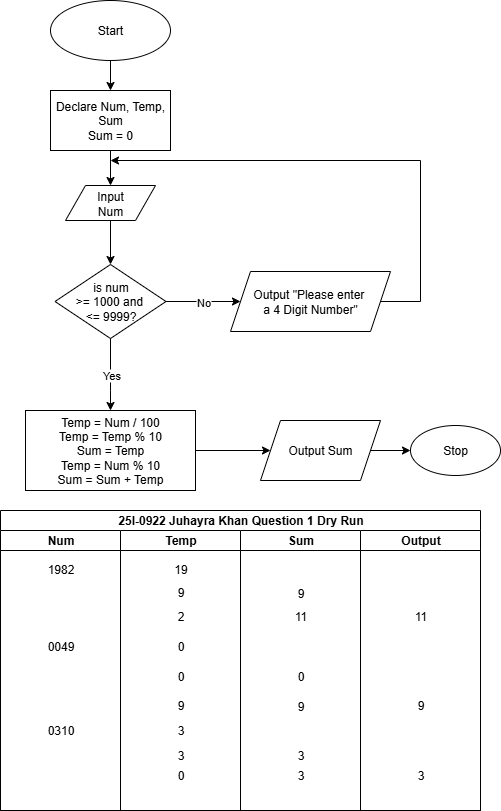

The diagram above was exported from draw.io. Its source (the exported page's mxGraphModel, read from the mxfile embedded in the PNG):
<mxGraphModel dx="1426" dy="777" grid="1" gridSize="10" guides="1" tooltips="1" connect="1" arrows="1" fold="1" page="1" pageScale="1" pageWidth="850" pageHeight="1100" math="0" shadow="0">
  <root>
    <mxCell id="0" />
    <mxCell id="1" parent="0" />
    <mxCell id="CZeUNOJutIiSdQPI-fvc-3" style="edgeStyle=orthogonalEdgeStyle;rounded=0;orthogonalLoop=1;jettySize=auto;html=1;entryX=0.5;entryY=0;entryDx=0;entryDy=0;" edge="1" parent="1" source="CZeUNOJutIiSdQPI-fvc-1" target="CZeUNOJutIiSdQPI-fvc-2">
      <mxGeometry relative="1" as="geometry" />
    </mxCell>
    <mxCell id="CZeUNOJutIiSdQPI-fvc-1" value="Start" style="ellipse;whiteSpace=wrap;html=1;" vertex="1" parent="1">
      <mxGeometry x="190" y="40" width="120" height="60" as="geometry" />
    </mxCell>
    <mxCell id="CZeUNOJutIiSdQPI-fvc-5" style="edgeStyle=orthogonalEdgeStyle;rounded=0;orthogonalLoop=1;jettySize=auto;html=1;entryX=0.5;entryY=0;entryDx=0;entryDy=0;" edge="1" parent="1" source="CZeUNOJutIiSdQPI-fvc-12" target="CZeUNOJutIiSdQPI-fvc-4">
      <mxGeometry relative="1" as="geometry" />
    </mxCell>
    <mxCell id="CZeUNOJutIiSdQPI-fvc-2" value="Declare Num, Temp, Sum&lt;div&gt;Sum = 0&lt;/div&gt;" style="rounded=0;whiteSpace=wrap;html=1;" vertex="1" parent="1">
      <mxGeometry x="190" y="130" width="120" height="60" as="geometry" />
    </mxCell>
    <mxCell id="CZeUNOJutIiSdQPI-fvc-4" value="is num&lt;div&gt;&amp;gt;= 1000&amp;nbsp;&lt;span style=&quot;background-color: transparent; color: light-dark(rgb(0, 0, 0), rgb(255, 255, 255));&quot;&gt;and&amp;nbsp;&lt;/span&gt;&lt;/div&gt;&lt;div&gt;&lt;div&gt;&amp;lt;= 9999?&lt;/div&gt;&lt;/div&gt;" style="rhombus;whiteSpace=wrap;html=1;" vertex="1" parent="1">
      <mxGeometry x="194.5" y="304" width="111" height="74" as="geometry" />
    </mxCell>
    <mxCell id="CZeUNOJutIiSdQPI-fvc-6" value="" style="endArrow=classic;html=1;rounded=0;edgeStyle=orthogonalEdgeStyle;exitX=0.5;exitY=1;exitDx=0;exitDy=0;entryX=0.5;entryY=0;entryDx=0;entryDy=0;" edge="1" parent="1" source="CZeUNOJutIiSdQPI-fvc-4" target="CZeUNOJutIiSdQPI-fvc-21">
      <mxGeometry relative="1" as="geometry">
        <mxPoint x="380" y="280" as="sourcePoint" />
        <mxPoint x="250" y="470" as="targetPoint" />
        <Array as="points">
          <mxPoint x="250" y="430" />
          <mxPoint x="250" y="430" />
        </Array>
      </mxGeometry>
    </mxCell>
    <mxCell id="CZeUNOJutIiSdQPI-fvc-7" value="Yes" style="edgeLabel;resizable=0;html=1;;align=center;verticalAlign=middle;" connectable="0" vertex="1" parent="CZeUNOJutIiSdQPI-fvc-6">
      <mxGeometry relative="1" as="geometry" />
    </mxCell>
    <mxCell id="CZeUNOJutIiSdQPI-fvc-8" value="" style="endArrow=classic;html=1;rounded=0;edgeStyle=orthogonalEdgeStyle;exitX=1;exitY=0.5;exitDx=0;exitDy=0;entryX=0;entryY=0.5;entryDx=0;entryDy=0;" edge="1" parent="1" source="CZeUNOJutIiSdQPI-fvc-4" target="CZeUNOJutIiSdQPI-fvc-13">
      <mxGeometry relative="1" as="geometry">
        <mxPoint x="361" y="341.5" as="sourcePoint" />
        <mxPoint x="380" y="341" as="targetPoint" />
        <Array as="points" />
      </mxGeometry>
    </mxCell>
    <mxCell id="CZeUNOJutIiSdQPI-fvc-9" value="No" style="edgeLabel;resizable=0;html=1;;align=center;verticalAlign=middle;" connectable="0" vertex="1" parent="CZeUNOJutIiSdQPI-fvc-8">
      <mxGeometry relative="1" as="geometry" />
    </mxCell>
    <mxCell id="CZeUNOJutIiSdQPI-fvc-11" value="" style="edgeStyle=orthogonalEdgeStyle;rounded=0;orthogonalLoop=1;jettySize=auto;html=1;entryX=0.5;entryY=0;entryDx=0;entryDy=0;" edge="1" parent="1" source="CZeUNOJutIiSdQPI-fvc-2" target="CZeUNOJutIiSdQPI-fvc-12">
      <mxGeometry relative="1" as="geometry">
        <mxPoint x="250" y="190" as="sourcePoint" />
        <mxPoint x="250" y="315" as="targetPoint" />
      </mxGeometry>
    </mxCell>
    <mxCell id="CZeUNOJutIiSdQPI-fvc-12" value="Input&lt;div&gt;Num&lt;/div&gt;" style="shape=parallelogram;perimeter=parallelogramPerimeter;whiteSpace=wrap;html=1;fixedSize=1;" vertex="1" parent="1">
      <mxGeometry x="205" y="225" width="90" height="35" as="geometry" />
    </mxCell>
    <mxCell id="CZeUNOJutIiSdQPI-fvc-17" style="edgeStyle=orthogonalEdgeStyle;rounded=0;orthogonalLoop=1;jettySize=auto;html=1;exitX=1;exitY=0.5;exitDx=0;exitDy=0;" edge="1" parent="1" source="CZeUNOJutIiSdQPI-fvc-13">
      <mxGeometry relative="1" as="geometry">
        <mxPoint x="250" y="200" as="targetPoint" />
        <Array as="points">
          <mxPoint x="560" y="341" />
          <mxPoint x="560" y="200" />
        </Array>
      </mxGeometry>
    </mxCell>
    <mxCell id="CZeUNOJutIiSdQPI-fvc-13" value="Output &quot;Please enter&amp;nbsp;&lt;div&gt;a 4 Digit Number&quot;&lt;/div&gt;" style="shape=parallelogram;perimeter=parallelogramPerimeter;whiteSpace=wrap;html=1;fixedSize=1;" vertex="1" parent="1">
      <mxGeometry x="370" y="311" width="160" height="60" as="geometry" />
    </mxCell>
    <mxCell id="CZeUNOJutIiSdQPI-fvc-29" style="edgeStyle=orthogonalEdgeStyle;rounded=0;orthogonalLoop=1;jettySize=auto;html=1;entryX=0;entryY=0.5;entryDx=0;entryDy=0;" edge="1" parent="1" source="CZeUNOJutIiSdQPI-fvc-21" target="CZeUNOJutIiSdQPI-fvc-28">
      <mxGeometry relative="1" as="geometry" />
    </mxCell>
    <mxCell id="CZeUNOJutIiSdQPI-fvc-21" value="Temp = Num / 100&lt;div&gt;Temp = Temp % 10&lt;/div&gt;&lt;div&gt;Sum = Temp&lt;/div&gt;&lt;div&gt;Temp = Num % 10&lt;/div&gt;&lt;div&gt;Sum = Sum + Temp&lt;/div&gt;" style="rounded=0;whiteSpace=wrap;html=1;" vertex="1" parent="1">
      <mxGeometry x="165" y="450" width="170" height="80" as="geometry" />
    </mxCell>
    <mxCell id="CZeUNOJutIiSdQPI-fvc-31" style="edgeStyle=orthogonalEdgeStyle;rounded=0;orthogonalLoop=1;jettySize=auto;html=1;entryX=0;entryY=0.5;entryDx=0;entryDy=0;" edge="1" parent="1" source="CZeUNOJutIiSdQPI-fvc-28" target="CZeUNOJutIiSdQPI-fvc-30">
      <mxGeometry relative="1" as="geometry" />
    </mxCell>
    <mxCell id="CZeUNOJutIiSdQPI-fvc-28" value="Output Sum" style="shape=parallelogram;perimeter=parallelogramPerimeter;whiteSpace=wrap;html=1;fixedSize=1;" vertex="1" parent="1">
      <mxGeometry x="400" y="460" width="120" height="60" as="geometry" />
    </mxCell>
    <mxCell id="CZeUNOJutIiSdQPI-fvc-30" value="Stop" style="ellipse;whiteSpace=wrap;html=1;" vertex="1" parent="1">
      <mxGeometry x="550" y="465" width="90" height="50" as="geometry" />
    </mxCell>
    <mxCell id="CZeUNOJutIiSdQPI-fvc-51" value="25I-0922 Juhayra Khan Question 1 Dry Run" style="swimlane;childLayout=stackLayout;resizeParent=1;resizeParentMax=0;startSize=20;html=1;" vertex="1" parent="1">
      <mxGeometry x="140" y="550" width="480" height="300" as="geometry" />
    </mxCell>
    <mxCell id="CZeUNOJutIiSdQPI-fvc-52" value="Num" style="swimlane;startSize=20;html=1;" vertex="1" parent="CZeUNOJutIiSdQPI-fvc-51">
      <mxGeometry y="20" width="120" height="280" as="geometry" />
    </mxCell>
    <mxCell id="CZeUNOJutIiSdQPI-fvc-57" value="1982" style="text;html=1;align=center;verticalAlign=middle;resizable=0;points=[];autosize=1;strokeColor=none;fillColor=none;" vertex="1" parent="CZeUNOJutIiSdQPI-fvc-52">
      <mxGeometry x="35" y="24" width="50" height="30" as="geometry" />
    </mxCell>
    <mxCell id="CZeUNOJutIiSdQPI-fvc-53" value="Temp" style="swimlane;startSize=20;html=1;" vertex="1" parent="CZeUNOJutIiSdQPI-fvc-51">
      <mxGeometry x="120" y="20" width="120" height="280" as="geometry" />
    </mxCell>
    <mxCell id="CZeUNOJutIiSdQPI-fvc-58" value="19" style="text;html=1;align=center;verticalAlign=middle;resizable=0;points=[];autosize=1;strokeColor=none;fillColor=none;" vertex="1" parent="CZeUNOJutIiSdQPI-fvc-53">
      <mxGeometry x="40" y="24" width="40" height="30" as="geometry" />
    </mxCell>
    <mxCell id="CZeUNOJutIiSdQPI-fvc-59" value="9" style="text;html=1;align=center;verticalAlign=middle;resizable=0;points=[];autosize=1;strokeColor=none;fillColor=none;" vertex="1" parent="CZeUNOJutIiSdQPI-fvc-53">
      <mxGeometry x="45" y="47" width="30" height="30" as="geometry" />
    </mxCell>
    <mxCell id="CZeUNOJutIiSdQPI-fvc-61" value="2" style="text;html=1;align=center;verticalAlign=middle;resizable=0;points=[];autosize=1;strokeColor=none;fillColor=none;" vertex="1" parent="CZeUNOJutIiSdQPI-fvc-53">
      <mxGeometry x="45" y="71" width="30" height="30" as="geometry" />
    </mxCell>
    <mxCell id="CZeUNOJutIiSdQPI-fvc-66" value="0" style="text;html=1;align=center;verticalAlign=middle;resizable=0;points=[];autosize=1;strokeColor=none;fillColor=none;" vertex="1" parent="CZeUNOJutIiSdQPI-fvc-53">
      <mxGeometry x="45" y="101" width="30" height="30" as="geometry" />
    </mxCell>
    <mxCell id="CZeUNOJutIiSdQPI-fvc-65" value="0049" style="text;html=1;align=center;verticalAlign=middle;resizable=0;points=[];autosize=1;strokeColor=none;fillColor=none;" vertex="1" parent="CZeUNOJutIiSdQPI-fvc-53">
      <mxGeometry x="-85" y="101" width="50" height="30" as="geometry" />
    </mxCell>
    <mxCell id="CZeUNOJutIiSdQPI-fvc-67" value="0" style="text;html=1;align=center;verticalAlign=middle;resizable=0;points=[];autosize=1;strokeColor=none;fillColor=none;" vertex="1" parent="CZeUNOJutIiSdQPI-fvc-53">
      <mxGeometry x="45" y="131" width="30" height="30" as="geometry" />
    </mxCell>
    <mxCell id="CZeUNOJutIiSdQPI-fvc-69" value="9" style="text;html=1;align=center;verticalAlign=middle;resizable=0;points=[];autosize=1;strokeColor=none;fillColor=none;" vertex="1" parent="CZeUNOJutIiSdQPI-fvc-53">
      <mxGeometry x="45" y="160" width="30" height="30" as="geometry" />
    </mxCell>
    <mxCell id="CZeUNOJutIiSdQPI-fvc-92" value="3" style="text;html=1;align=center;verticalAlign=middle;resizable=0;points=[];autosize=1;strokeColor=none;fillColor=none;" vertex="1" parent="CZeUNOJutIiSdQPI-fvc-53">
      <mxGeometry x="45" y="210" width="30" height="30" as="geometry" />
    </mxCell>
    <mxCell id="CZeUNOJutIiSdQPI-fvc-94" value="0" style="text;html=1;align=center;verticalAlign=middle;resizable=0;points=[];autosize=1;strokeColor=none;fillColor=none;" vertex="1" parent="CZeUNOJutIiSdQPI-fvc-53">
      <mxGeometry x="45" y="230" width="30" height="30" as="geometry" />
    </mxCell>
    <mxCell id="CZeUNOJutIiSdQPI-fvc-54" value="Sum" style="swimlane;startSize=20;html=1;" vertex="1" parent="CZeUNOJutIiSdQPI-fvc-51">
      <mxGeometry x="240" y="20" width="120" height="280" as="geometry" />
    </mxCell>
    <mxCell id="CZeUNOJutIiSdQPI-fvc-60" value="9" style="text;html=1;align=center;verticalAlign=middle;resizable=0;points=[];autosize=1;strokeColor=none;fillColor=none;" vertex="1" parent="CZeUNOJutIiSdQPI-fvc-54">
      <mxGeometry x="45" y="48" width="30" height="30" as="geometry" />
    </mxCell>
    <mxCell id="CZeUNOJutIiSdQPI-fvc-62" value="11" style="text;html=1;align=center;verticalAlign=middle;resizable=0;points=[];autosize=1;strokeColor=none;fillColor=none;" vertex="1" parent="CZeUNOJutIiSdQPI-fvc-54">
      <mxGeometry x="40" y="71" width="40" height="30" as="geometry" />
    </mxCell>
    <mxCell id="CZeUNOJutIiSdQPI-fvc-68" value="0" style="text;html=1;align=center;verticalAlign=middle;resizable=0;points=[];autosize=1;strokeColor=none;fillColor=none;" vertex="1" parent="CZeUNOJutIiSdQPI-fvc-54">
      <mxGeometry x="45" y="131" width="30" height="30" as="geometry" />
    </mxCell>
    <mxCell id="CZeUNOJutIiSdQPI-fvc-88" value="9" style="text;html=1;align=center;verticalAlign=middle;resizable=0;points=[];autosize=1;strokeColor=none;fillColor=none;" vertex="1" parent="CZeUNOJutIiSdQPI-fvc-54">
      <mxGeometry x="45" y="161" width="30" height="30" as="geometry" />
    </mxCell>
    <mxCell id="CZeUNOJutIiSdQPI-fvc-93" value="3" style="text;html=1;align=center;verticalAlign=middle;resizable=0;points=[];autosize=1;strokeColor=none;fillColor=none;" vertex="1" parent="CZeUNOJutIiSdQPI-fvc-54">
      <mxGeometry x="45" y="210" width="30" height="30" as="geometry" />
    </mxCell>
    <mxCell id="CZeUNOJutIiSdQPI-fvc-95" value="3" style="text;html=1;align=center;verticalAlign=middle;resizable=0;points=[];autosize=1;strokeColor=none;fillColor=none;" vertex="1" parent="CZeUNOJutIiSdQPI-fvc-54">
      <mxGeometry x="45" y="230" width="30" height="30" as="geometry" />
    </mxCell>
    <mxCell id="CZeUNOJutIiSdQPI-fvc-63" value="Output" style="swimlane;startSize=20;html=1;" vertex="1" parent="CZeUNOJutIiSdQPI-fvc-51">
      <mxGeometry x="360" y="20" width="120" height="280" as="geometry" />
    </mxCell>
    <mxCell id="CZeUNOJutIiSdQPI-fvc-64" value="11" style="text;html=1;align=center;verticalAlign=middle;resizable=0;points=[];autosize=1;strokeColor=none;fillColor=none;" vertex="1" parent="CZeUNOJutIiSdQPI-fvc-63">
      <mxGeometry x="40" y="71" width="40" height="30" as="geometry" />
    </mxCell>
    <mxCell id="CZeUNOJutIiSdQPI-fvc-89" value="9" style="text;html=1;align=center;verticalAlign=middle;resizable=0;points=[];autosize=1;strokeColor=none;fillColor=none;" vertex="1" parent="CZeUNOJutIiSdQPI-fvc-63">
      <mxGeometry x="45" y="160" width="30" height="30" as="geometry" />
    </mxCell>
    <mxCell id="CZeUNOJutIiSdQPI-fvc-96" value="3" style="text;html=1;align=center;verticalAlign=middle;resizable=0;points=[];autosize=1;strokeColor=none;fillColor=none;" vertex="1" parent="CZeUNOJutIiSdQPI-fvc-63">
      <mxGeometry x="45" y="230" width="30" height="30" as="geometry" />
    </mxCell>
    <mxCell id="CZeUNOJutIiSdQPI-fvc-90" value="0310" style="text;html=1;align=center;verticalAlign=middle;resizable=0;points=[];autosize=1;strokeColor=none;fillColor=none;" vertex="1" parent="1">
      <mxGeometry x="175" y="755" width="50" height="30" as="geometry" />
    </mxCell>
    <mxCell id="CZeUNOJutIiSdQPI-fvc-91" value="3" style="text;html=1;align=center;verticalAlign=middle;resizable=0;points=[];autosize=1;strokeColor=none;fillColor=none;" vertex="1" parent="1">
      <mxGeometry x="305" y="755" width="30" height="30" as="geometry" />
    </mxCell>
  </root>
</mxGraphModel>